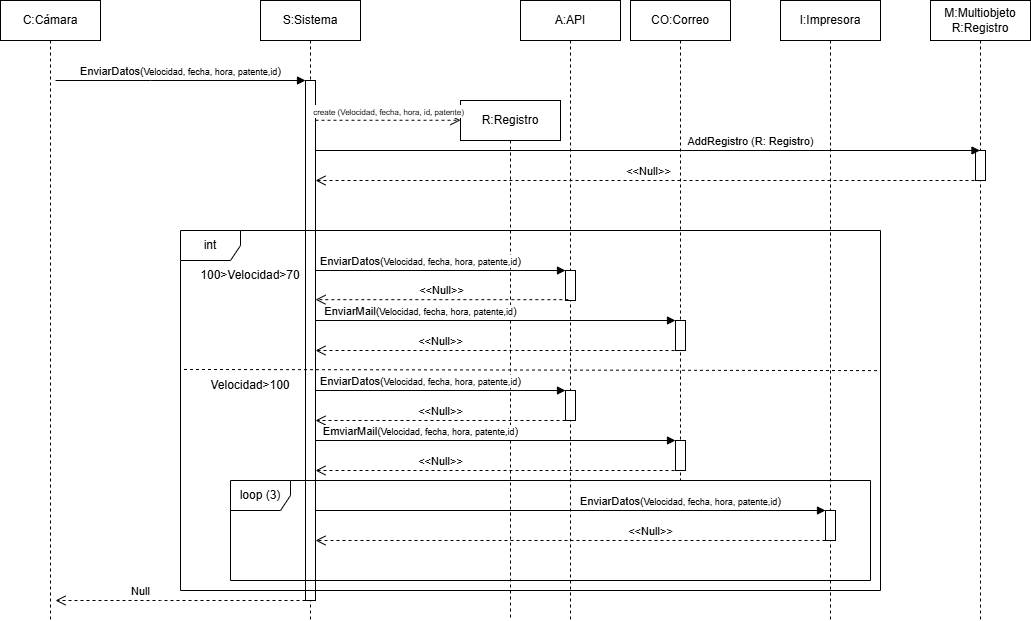

The diagram above was exported from draw.io. Its source (the exported page's mxGraphModel, read from the mxfile embedded in the PNG):
<mxGraphModel dx="733" dy="390" grid="1" gridSize="10" guides="1" tooltips="1" connect="1" arrows="1" fold="1" page="1" pageScale="1" pageWidth="850" pageHeight="1100" math="0" shadow="0">
  <root>
    <mxCell id="0" />
    <mxCell id="1" parent="0" />
    <mxCell id="aM9ryv3xv72pqoxQDRHE-1" value="C:Cámara" style="shape=umlLifeline;perimeter=lifelinePerimeter;whiteSpace=wrap;html=1;container=0;dropTarget=0;collapsible=0;recursiveResize=0;outlineConnect=0;portConstraint=eastwest;newEdgeStyle={&quot;edgeStyle&quot;:&quot;elbowEdgeStyle&quot;,&quot;elbow&quot;:&quot;vertical&quot;,&quot;curved&quot;:0,&quot;rounded&quot;:0};" parent="1" vertex="1">
      <mxGeometry x="30" y="40" width="100" height="620" as="geometry" />
    </mxCell>
    <mxCell id="aM9ryv3xv72pqoxQDRHE-5" value="S:Sistema" style="shape=umlLifeline;perimeter=lifelinePerimeter;whiteSpace=wrap;html=1;container=0;dropTarget=0;collapsible=0;recursiveResize=0;outlineConnect=0;portConstraint=eastwest;newEdgeStyle={&quot;edgeStyle&quot;:&quot;elbowEdgeStyle&quot;,&quot;elbow&quot;:&quot;vertical&quot;,&quot;curved&quot;:0,&quot;rounded&quot;:0};" parent="1" vertex="1">
      <mxGeometry x="290" y="40" width="100" height="620" as="geometry" />
    </mxCell>
    <mxCell id="aM9ryv3xv72pqoxQDRHE-6" value="" style="html=1;points=[];perimeter=orthogonalPerimeter;outlineConnect=0;targetShapes=umlLifeline;portConstraint=eastwest;newEdgeStyle={&quot;edgeStyle&quot;:&quot;elbowEdgeStyle&quot;,&quot;elbow&quot;:&quot;vertical&quot;,&quot;curved&quot;:0,&quot;rounded&quot;:0};" parent="aM9ryv3xv72pqoxQDRHE-5" vertex="1">
      <mxGeometry x="45" y="80" width="10" height="520" as="geometry" />
    </mxCell>
    <mxCell id="aM9ryv3xv72pqoxQDRHE-7" value="EnviarDatos(&lt;span style=&quot;font-size: 9px;&quot;&gt;Velocidad, fecha, hora, patente,id&lt;/span&gt;)" style="html=1;verticalAlign=bottom;endArrow=block;edgeStyle=elbowEdgeStyle;elbow=vertical;curved=0;rounded=0;" parent="1" target="aM9ryv3xv72pqoxQDRHE-6" edge="1">
      <mxGeometry relative="1" as="geometry">
        <mxPoint x="85" y="120" as="sourcePoint" />
        <Array as="points">
          <mxPoint x="180" y="120" />
        </Array>
      </mxGeometry>
    </mxCell>
    <mxCell id="aM9ryv3xv72pqoxQDRHE-8" value="Null" style="html=1;verticalAlign=bottom;endArrow=open;dashed=1;endSize=8;edgeStyle=elbowEdgeStyle;elbow=vertical;curved=0;rounded=0;" parent="1" edge="1">
      <mxGeometry x="0.32" relative="1" as="geometry">
        <mxPoint x="85" y="640" as="targetPoint" />
        <Array as="points">
          <mxPoint x="190" y="640" />
        </Array>
        <mxPoint x="335" y="640" as="sourcePoint" />
        <mxPoint as="offset" />
      </mxGeometry>
    </mxCell>
    <mxCell id="p3XIapNcvDBLqPKVhOnV-1" value="A:API" style="shape=umlLifeline;perimeter=lifelinePerimeter;whiteSpace=wrap;html=1;container=0;dropTarget=0;collapsible=0;recursiveResize=0;outlineConnect=0;portConstraint=eastwest;newEdgeStyle={&quot;edgeStyle&quot;:&quot;elbowEdgeStyle&quot;,&quot;elbow&quot;:&quot;vertical&quot;,&quot;curved&quot;:0,&quot;rounded&quot;:0};" vertex="1" parent="1">
      <mxGeometry x="550" y="40" width="100" height="620" as="geometry" />
    </mxCell>
    <mxCell id="p3XIapNcvDBLqPKVhOnV-2" value="&lt;span style=&quot;color: rgba(0, 0, 0, 0); font-family: monospace; font-size: 0px; text-align: start;&quot;&gt;%3CmxGraphModel%3E%3Croot%3E%3CmxCell%20id%3D%220%22%2F%3E%3CmxCell%20id%3D%221%22%20parent%3D%220%22%2F%3E%3CmxCell%20id%3D%222%22%20value%3D%22e%22%20style%3D%22html%3D1%3BverticalAlign%3Dbottom%3BendArrow%3Dblock%3BedgeStyle%3DelbowEdgeStyle%3Belbow%3Dvertical%3Bcurved%3D0%3Brounded%3D0%3B%22%20edge%3D%221%22%20parent%3D%221%22%3E%3CmxGeometry%20relative%3D%221%22%20as%3D%22geometry%22%3E%3CmxPoint%20x%3D%2295%22%20y%3D%22120%22%20as%3D%22sourcePoint%22%2F%3E%3CArray%20as%3D%22points%22%3E%3CmxPoint%20x%3D%22180%22%20y%3D%22120%22%2F%3E%3C%2FArray%3E%3CmxPoint%20x%3D%22265%22%20y%3D%22120%22%20as%3D%22targetPoint%22%2F%3E%3C%2FmxGeometry%3E%3C%2FmxCell%3E%3C%2Froot%3E%3C%2FmxGraphModel%3E&lt;/span&gt;" style="html=1;points=[];perimeter=orthogonalPerimeter;outlineConnect=0;targetShapes=umlLifeline;portConstraint=eastwest;newEdgeStyle={&quot;edgeStyle&quot;:&quot;elbowEdgeStyle&quot;,&quot;elbow&quot;:&quot;vertical&quot;,&quot;curved&quot;:0,&quot;rounded&quot;:0};" vertex="1" parent="p3XIapNcvDBLqPKVhOnV-1">
      <mxGeometry x="45" y="270" width="10" height="30" as="geometry" />
    </mxCell>
    <mxCell id="p3XIapNcvDBLqPKVhOnV-23" value="&lt;span style=&quot;color: rgba(0, 0, 0, 0); font-family: monospace; font-size: 0px; text-align: start;&quot;&gt;%3CmxGraphModel%3E%3Croot%3E%3CmxCell%20id%3D%220%22%2F%3E%3CmxCell%20id%3D%221%22%20parent%3D%220%22%2F%3E%3CmxCell%20id%3D%222%22%20value%3D%22e%22%20style%3D%22html%3D1%3BverticalAlign%3Dbottom%3BendArrow%3Dblock%3BedgeStyle%3DelbowEdgeStyle%3Belbow%3Dvertical%3Bcurved%3D0%3Brounded%3D0%3B%22%20edge%3D%221%22%20parent%3D%221%22%3E%3CmxGeometry%20relative%3D%221%22%20as%3D%22geometry%22%3E%3CmxPoint%20x%3D%2295%22%20y%3D%22120%22%20as%3D%22sourcePoint%22%2F%3E%3CArray%20as%3D%22points%22%3E%3CmxPoint%20x%3D%22180%22%20y%3D%22120%22%2F%3E%3C%2FArray%3E%3CmxPoint%20x%3D%22265%22%20y%3D%22120%22%20as%3D%22targetPoint%22%2F%3E%3C%2FmxGeometry%3E%3C%2FmxCell%3E%3C%2Froot%3E%3C%2FmxGraphModel%3E&lt;/span&gt;&lt;span style=&quot;color: rgba(0, 0, 0, 0); font-family: monospace; font-size: 0px; text-align: start;&quot;&gt;%3CmxGraphModel%3E%3Croot%3E%3CmxCell%20id%3D%220%22%2F%3E%3CmxCell%20id%3D%221%22%20parent%3D%220%22%2F%3E%3CmxCell%20id%3D%222%22%20value%3D%22e%22%20style%3D%22html%3D1%3BverticalAlign%3Dbottom%3BendArrow%3Dblock%3BedgeStyle%3DelbowEdgeStyle%3Belbow%3Dvertical%3Bcurved%3D0%3Brounded%3D0%3B%22%20edge%3D%221%22%20parent%3D%221%22%3E%3CmxGeometry%20relative%3D%221%22%20as%3D%22geometry%22%3E%3CmxPoint%20x%3D%2295%22%20y%3D%22120%22%20as%3D%22sourcePoint%22%2F%3E%3CArray%20as%3D%22points%22%3E%3CmxPoint%20x%3D%22180%22%20y%3D%22120%22%2F%3E%3C%2FArray%3E%3CmxPoint%20x%3D%22265%22%20y%3D%22120%22%20as%3D%22targetPoint%22%2F%3E%3C%2FmxGeometry%3E%3C%2FmxCell%3E%3C%2Froot%3E%3C%2FmxGraphModel%3E&lt;/span&gt;" style="html=1;points=[];perimeter=orthogonalPerimeter;outlineConnect=0;targetShapes=umlLifeline;portConstraint=eastwest;newEdgeStyle={&quot;edgeStyle&quot;:&quot;elbowEdgeStyle&quot;,&quot;elbow&quot;:&quot;vertical&quot;,&quot;curved&quot;:0,&quot;rounded&quot;:0};" vertex="1" parent="p3XIapNcvDBLqPKVhOnV-1">
      <mxGeometry x="45" y="390" width="10" height="30" as="geometry" />
    </mxCell>
    <mxCell id="p3XIapNcvDBLqPKVhOnV-3" value="CO:Correo" style="shape=umlLifeline;perimeter=lifelinePerimeter;whiteSpace=wrap;html=1;container=0;dropTarget=0;collapsible=0;recursiveResize=0;outlineConnect=0;portConstraint=eastwest;newEdgeStyle={&quot;edgeStyle&quot;:&quot;elbowEdgeStyle&quot;,&quot;elbow&quot;:&quot;vertical&quot;,&quot;curved&quot;:0,&quot;rounded&quot;:0};" vertex="1" parent="1">
      <mxGeometry x="660" y="40" width="100" height="480" as="geometry" />
    </mxCell>
    <mxCell id="p3XIapNcvDBLqPKVhOnV-4" value="" style="html=1;points=[];perimeter=orthogonalPerimeter;outlineConnect=0;targetShapes=umlLifeline;portConstraint=eastwest;newEdgeStyle={&quot;edgeStyle&quot;:&quot;elbowEdgeStyle&quot;,&quot;elbow&quot;:&quot;vertical&quot;,&quot;curved&quot;:0,&quot;rounded&quot;:0};" vertex="1" parent="p3XIapNcvDBLqPKVhOnV-3">
      <mxGeometry x="45" y="320" width="10" height="30" as="geometry" />
    </mxCell>
    <mxCell id="p3XIapNcvDBLqPKVhOnV-27" value="&lt;span style=&quot;color: rgba(0, 0, 0, 0); font-family: monospace; font-size: 0px; text-align: start;&quot;&gt;%3CmxGraphModel%3E%3Croot%3E%3CmxCell%20id%3D%220%22%2F%3E%3CmxCell%20id%3D%221%22%20parent%3D%220%22%2F%3E%3CmxCell%20id%3D%222%22%20value%3D%22e%22%20style%3D%22html%3D1%3BverticalAlign%3Dbottom%3BendArrow%3Dblock%3BedgeStyle%3DelbowEdgeStyle%3Belbow%3Dvertical%3Bcurved%3D0%3Brounded%3D0%3B%22%20edge%3D%221%22%20parent%3D%221%22%3E%3CmxGeometry%20relative%3D%221%22%20as%3D%22geometry%22%3E%3CmxPoint%20x%3D%2295%22%20y%3D%22120%22%20as%3D%22sourcePoint%22%2F%3E%3CArray%20as%3D%22points%22%3E%3CmxPoint%20x%3D%22180%22%20y%3D%22120%22%2F%3E%3C%2FArray%3E%3CmxPoint%20x%3D%22265%22%20y%3D%22120%22%20as%3D%22targetPoint%22%2F%3E%3C%2FmxGeometry%3E%3C%2FmxCell%3E%3C%2Froot%3E%3C%2FmxGraphModel%3E&lt;/span&gt;&lt;span style=&quot;color: rgba(0, 0, 0, 0); font-family: monospace; font-size: 0px; text-align: start;&quot;&gt;%3CmxGraphModel%3E%3Croot%3E%3CmxCell%20id%3D%220%22%2F%3E%3CmxCell%20id%3D%221%22%20parent%3D%220%22%2F%3E%3CmxCell%20id%3D%222%22%20value%3D%22e%22%20style%3D%22html%3D1%3BverticalAlign%3Dbottom%3BendArrow%3Dblock%3BedgeStyle%3DelbowEdgeStyle%3Belbow%3Dvertical%3Bcurved%3D0%3Brounded%3D0%3B%22%20edge%3D%221%22%20parent%3D%221%22%3E%3CmxGeometry%20relative%3D%221%22%20as%3D%22geometry%22%3E%3CmxPoint%20x%3D%2295%22%20y%3D%22120%22%20as%3D%22sourcePoint%22%2F%3E%3CArray%20as%3D%22points%22%3E%3CmxPoint%20x%3D%22180%22%20y%3D%22120%22%2F%3E%3C%2FArray%3E%3CmxPoint%20x%3D%22265%22%20y%3D%22120%22%20as%3D%22targetPoint%22%2F%3E%3C%2FmxGeometry%3E%3C%2FmxCell%3E%3C%2Froot%3E%3C%2FmxGraphModel%3E&lt;/span&gt;" style="html=1;points=[];perimeter=orthogonalPerimeter;outlineConnect=0;targetShapes=umlLifeline;portConstraint=eastwest;newEdgeStyle={&quot;edgeStyle&quot;:&quot;elbowEdgeStyle&quot;,&quot;elbow&quot;:&quot;vertical&quot;,&quot;curved&quot;:0,&quot;rounded&quot;:0};" vertex="1" parent="p3XIapNcvDBLqPKVhOnV-3">
      <mxGeometry x="45" y="440" width="10" height="30" as="geometry" />
    </mxCell>
    <mxCell id="p3XIapNcvDBLqPKVhOnV-5" value="I:Impresora" style="shape=umlLifeline;perimeter=lifelinePerimeter;whiteSpace=wrap;html=1;container=0;dropTarget=0;collapsible=0;recursiveResize=0;outlineConnect=0;portConstraint=eastwest;newEdgeStyle={&quot;edgeStyle&quot;:&quot;elbowEdgeStyle&quot;,&quot;elbow&quot;:&quot;vertical&quot;,&quot;curved&quot;:0,&quot;rounded&quot;:0};" vertex="1" parent="1">
      <mxGeometry x="810" y="40" width="100" height="620" as="geometry" />
    </mxCell>
    <mxCell id="p3XIapNcvDBLqPKVhOnV-6" value="" style="html=1;points=[];perimeter=orthogonalPerimeter;outlineConnect=0;targetShapes=umlLifeline;portConstraint=eastwest;newEdgeStyle={&quot;edgeStyle&quot;:&quot;elbowEdgeStyle&quot;,&quot;elbow&quot;:&quot;vertical&quot;,&quot;curved&quot;:0,&quot;rounded&quot;:0};" vertex="1" parent="p3XIapNcvDBLqPKVhOnV-5">
      <mxGeometry x="45" y="510" width="10" height="30" as="geometry" />
    </mxCell>
    <mxCell id="p3XIapNcvDBLqPKVhOnV-7" value="R:Registro" style="shape=umlLifeline;perimeter=lifelinePerimeter;whiteSpace=wrap;html=1;container=0;dropTarget=0;collapsible=0;recursiveResize=0;outlineConnect=0;portConstraint=eastwest;newEdgeStyle={&quot;edgeStyle&quot;:&quot;elbowEdgeStyle&quot;,&quot;elbow&quot;:&quot;vertical&quot;,&quot;curved&quot;:0,&quot;rounded&quot;:0};" vertex="1" parent="1">
      <mxGeometry x="490" y="140" width="100" height="520" as="geometry" />
    </mxCell>
    <mxCell id="p3XIapNcvDBLqPKVhOnV-14" value="&lt;font style=&quot;font-size: 8px;&quot;&gt;create (Velocidad, fecha, hora, id, patente)&lt;/font&gt;" style="html=1;verticalAlign=bottom;endArrow=open;dashed=1;endSize=8;curved=0;rounded=0;entryX=0;entryY=0.038;entryDx=0;entryDy=0;entryPerimeter=0;" edge="1" parent="1" source="aM9ryv3xv72pqoxQDRHE-6" target="p3XIapNcvDBLqPKVhOnV-7">
      <mxGeometry relative="1" as="geometry">
        <mxPoint x="370" y="160" as="sourcePoint" />
        <mxPoint x="440" y="160" as="targetPoint" />
      </mxGeometry>
    </mxCell>
    <mxCell id="p3XIapNcvDBLqPKVhOnV-17" value="EnviarDatos(&lt;span style=&quot;font-size: 9px;&quot;&gt;Velocidad, fecha, hora, patente,id&lt;/span&gt;)" style="html=1;verticalAlign=bottom;endArrow=block;curved=0;rounded=0;" edge="1" parent="1">
      <mxGeometry x="-0.16" width="80" relative="1" as="geometry">
        <mxPoint x="344.9999999999999" y="310" as="sourcePoint" />
        <mxPoint x="595" y="310" as="targetPoint" />
        <mxPoint as="offset" />
      </mxGeometry>
    </mxCell>
    <mxCell id="p3XIapNcvDBLqPKVhOnV-18" value="&amp;lt;&amp;lt;Null&amp;gt;&amp;gt;" style="html=1;verticalAlign=bottom;endArrow=open;dashed=1;endSize=8;curved=0;rounded=0;exitX=0.283;exitY=0.606;exitDx=0;exitDy=0;exitPerimeter=0;" edge="1" parent="1" target="aM9ryv3xv72pqoxQDRHE-6">
      <mxGeometry relative="1" as="geometry">
        <mxPoint x="597.8299999999999" y="339.1700000000001" as="sourcePoint" />
        <mxPoint x="390" y="339" as="targetPoint" />
      </mxGeometry>
    </mxCell>
    <mxCell id="p3XIapNcvDBLqPKVhOnV-20" value="EnviarMail(&lt;span style=&quot;font-size: 9px;&quot;&gt;Velocidad, fecha, hora, patente,id&lt;/span&gt;)" style="html=1;verticalAlign=bottom;endArrow=block;curved=0;rounded=0;" edge="1" parent="1">
      <mxGeometry x="-0.4167" width="80" relative="1" as="geometry">
        <mxPoint x="345" y="360" as="sourcePoint" />
        <mxPoint x="705" y="360" as="targetPoint" />
        <mxPoint as="offset" />
      </mxGeometry>
    </mxCell>
    <mxCell id="p3XIapNcvDBLqPKVhOnV-22" value="&amp;lt;&amp;lt;Null&amp;gt;&amp;gt;" style="html=1;verticalAlign=bottom;endArrow=open;dashed=1;endSize=8;curved=0;rounded=0;" edge="1" parent="1" target="aM9ryv3xv72pqoxQDRHE-6">
      <mxGeometry x="0.3151" relative="1" as="geometry">
        <mxPoint x="710" y="390" as="sourcePoint" />
        <mxPoint x="350" y="390" as="targetPoint" />
        <mxPoint as="offset" />
      </mxGeometry>
    </mxCell>
    <mxCell id="p3XIapNcvDBLqPKVhOnV-24" value="EnviarDatos(&lt;span style=&quot;font-size: 9px;&quot;&gt;Velocidad, fecha, hora, patente,id&lt;/span&gt;)" style="html=1;verticalAlign=bottom;endArrow=block;curved=0;rounded=0;" edge="1" parent="1" source="aM9ryv3xv72pqoxQDRHE-6" target="p3XIapNcvDBLqPKVhOnV-23">
      <mxGeometry x="-0.16" width="80" relative="1" as="geometry">
        <mxPoint x="390" y="420" as="sourcePoint" />
        <mxPoint x="590" y="420" as="targetPoint" />
        <mxPoint as="offset" />
      </mxGeometry>
    </mxCell>
    <mxCell id="p3XIapNcvDBLqPKVhOnV-25" value="&amp;lt;&amp;lt;Null&amp;gt;&amp;gt;" style="html=1;verticalAlign=bottom;endArrow=open;dashed=1;endSize=8;curved=0;rounded=0;" edge="1" parent="1" target="aM9ryv3xv72pqoxQDRHE-6">
      <mxGeometry relative="1" as="geometry">
        <mxPoint x="595" y="460" as="sourcePoint" />
        <mxPoint x="370" y="460" as="targetPoint" />
      </mxGeometry>
    </mxCell>
    <mxCell id="p3XIapNcvDBLqPKVhOnV-28" value="EmviarMail(&lt;span style=&quot;font-size: 9px;&quot;&gt;Velocidad, fecha, hora, patente,id&lt;/span&gt;)" style="html=1;verticalAlign=bottom;endArrow=block;curved=0;rounded=0;" edge="1" parent="1" source="aM9ryv3xv72pqoxQDRHE-6" target="p3XIapNcvDBLqPKVhOnV-27">
      <mxGeometry x="-0.4167" width="80" relative="1" as="geometry">
        <mxPoint x="370" y="480" as="sourcePoint" />
        <mxPoint x="425" y="480" as="targetPoint" />
        <mxPoint as="offset" />
      </mxGeometry>
    </mxCell>
    <mxCell id="p3XIapNcvDBLqPKVhOnV-29" value="&amp;lt;&amp;lt;Null&amp;gt;&amp;gt;" style="html=1;verticalAlign=bottom;endArrow=open;dashed=1;endSize=8;curved=0;rounded=0;exitX=0.5;exitY=1;exitDx=0;exitDy=0;exitPerimeter=0;" edge="1" parent="1" source="p3XIapNcvDBLqPKVhOnV-27" target="aM9ryv3xv72pqoxQDRHE-6">
      <mxGeometry x="0.3151" relative="1" as="geometry">
        <mxPoint x="700" y="510" as="sourcePoint" />
        <mxPoint x="360" y="510" as="targetPoint" />
        <mxPoint as="offset" />
      </mxGeometry>
    </mxCell>
    <mxCell id="p3XIapNcvDBLqPKVhOnV-30" value="EnviarDatos(&lt;span style=&quot;font-size: 9px;&quot;&gt;Velocidad, fecha, hora, patente,id&lt;/span&gt;)" style="html=1;verticalAlign=bottom;endArrow=block;curved=0;rounded=0;" edge="1" parent="1" source="aM9ryv3xv72pqoxQDRHE-6" target="p3XIapNcvDBLqPKVhOnV-6">
      <mxGeometry x="0.4314" width="80" relative="1" as="geometry">
        <mxPoint x="345" y="530" as="sourcePoint" />
        <mxPoint x="425" y="530" as="targetPoint" />
        <mxPoint as="offset" />
      </mxGeometry>
    </mxCell>
    <mxCell id="p3XIapNcvDBLqPKVhOnV-32" value="&amp;lt;&amp;lt;Null&amp;gt;&amp;gt;" style="html=1;verticalAlign=bottom;endArrow=open;dashed=1;endSize=8;curved=0;rounded=0;" edge="1" parent="1">
      <mxGeometry x="-0.3137" relative="1" as="geometry">
        <mxPoint x="855" y="580" as="sourcePoint" />
        <mxPoint x="345" y="580" as="targetPoint" />
        <mxPoint as="offset" />
      </mxGeometry>
    </mxCell>
    <mxCell id="p3XIapNcvDBLqPKVhOnV-33" value="int" style="shape=umlFrame;whiteSpace=wrap;html=1;pointerEvents=0;" vertex="1" parent="1">
      <mxGeometry x="210" y="270" width="700" height="360" as="geometry" />
    </mxCell>
    <mxCell id="p3XIapNcvDBLqPKVhOnV-34" value="loop (3)" style="shape=umlFrame;whiteSpace=wrap;html=1;pointerEvents=0;" vertex="1" parent="1">
      <mxGeometry x="260" y="520" width="640" height="100" as="geometry" />
    </mxCell>
    <mxCell id="p3XIapNcvDBLqPKVhOnV-36" value="" style="endArrow=none;dashed=1;html=1;rounded=0;entryX=0.996;entryY=0.417;entryDx=0;entryDy=0;entryPerimeter=0;exitX=0.005;exitY=0.386;exitDx=0;exitDy=0;exitPerimeter=0;" edge="1" parent="1" source="p3XIapNcvDBLqPKVhOnV-33">
      <mxGeometry width="50" height="50" relative="1" as="geometry">
        <mxPoint x="240" y="410" as="sourcePoint" />
        <mxPoint x="907.3200000000002" y="410.12" as="targetPoint" />
      </mxGeometry>
    </mxCell>
    <mxCell id="p3XIapNcvDBLqPKVhOnV-37" value="Velocidad&amp;gt;100" style="text;strokeColor=none;align=center;fillColor=none;html=1;verticalAlign=middle;whiteSpace=wrap;rounded=0;" vertex="1" parent="1">
      <mxGeometry x="250" y="410" width="60" height="30" as="geometry" />
    </mxCell>
    <mxCell id="p3XIapNcvDBLqPKVhOnV-38" value="100&amp;gt;Velocidad&amp;gt;70" style="text;strokeColor=none;align=center;fillColor=none;html=1;verticalAlign=middle;whiteSpace=wrap;rounded=0;" vertex="1" parent="1">
      <mxGeometry x="250" y="300" width="60" height="30" as="geometry" />
    </mxCell>
    <mxCell id="p3XIapNcvDBLqPKVhOnV-44" value="M:Multiobjeto&lt;br&gt;R:Registro" style="shape=umlLifeline;perimeter=lifelinePerimeter;whiteSpace=wrap;html=1;container=0;dropTarget=0;collapsible=0;recursiveResize=0;outlineConnect=0;portConstraint=eastwest;newEdgeStyle={&quot;edgeStyle&quot;:&quot;elbowEdgeStyle&quot;,&quot;elbow&quot;:&quot;vertical&quot;,&quot;curved&quot;:0,&quot;rounded&quot;:0};" vertex="1" parent="1">
      <mxGeometry x="960" y="40" width="100" height="620" as="geometry" />
    </mxCell>
    <mxCell id="p3XIapNcvDBLqPKVhOnV-45" value="" style="html=1;points=[];perimeter=orthogonalPerimeter;outlineConnect=0;targetShapes=umlLifeline;portConstraint=eastwest;newEdgeStyle={&quot;edgeStyle&quot;:&quot;elbowEdgeStyle&quot;,&quot;elbow&quot;:&quot;vertical&quot;,&quot;curved&quot;:0,&quot;rounded&quot;:0};" vertex="1" parent="p3XIapNcvDBLqPKVhOnV-44">
      <mxGeometry x="45" y="150" width="10" height="30" as="geometry" />
    </mxCell>
    <mxCell id="p3XIapNcvDBLqPKVhOnV-48" value="AddRegistro (R: Registro)" style="html=1;verticalAlign=bottom;endArrow=block;curved=0;rounded=0;" edge="1" parent="1">
      <mxGeometry x="0.3093" width="80" relative="1" as="geometry">
        <mxPoint x="345" y="190" as="sourcePoint" />
        <mxPoint x="1009.5" y="190" as="targetPoint" />
        <mxPoint as="offset" />
      </mxGeometry>
    </mxCell>
    <mxCell id="p3XIapNcvDBLqPKVhOnV-50" value="&amp;lt;&amp;lt;Null&amp;gt;&amp;gt;" style="html=1;verticalAlign=bottom;endArrow=open;dashed=1;endSize=8;curved=0;rounded=0;" edge="1" parent="1" target="aM9ryv3xv72pqoxQDRHE-6">
      <mxGeometry relative="1" as="geometry">
        <mxPoint x="1010" y="220" as="sourcePoint" />
        <mxPoint x="350" y="220" as="targetPoint" />
      </mxGeometry>
    </mxCell>
  </root>
</mxGraphModel>